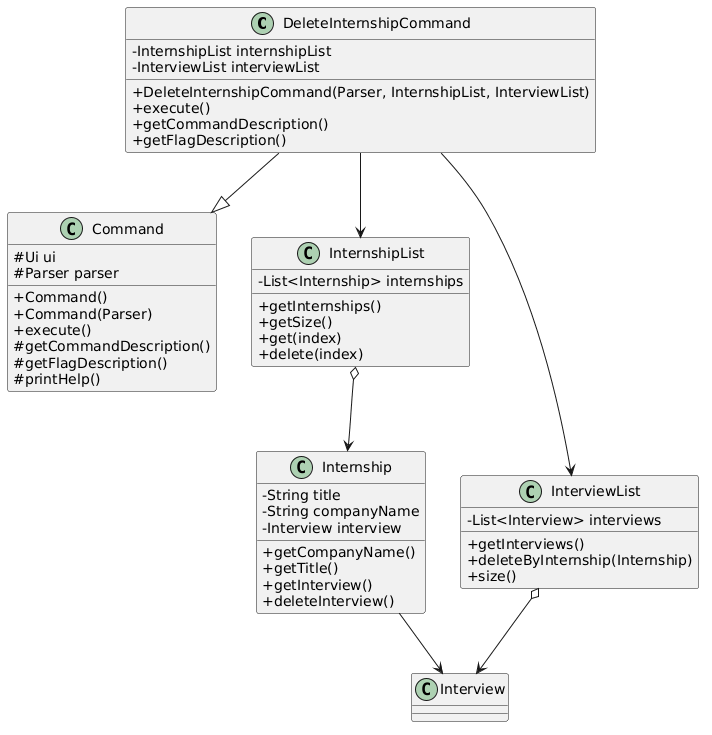

The diagram above was rendered by PlantUML. Its source (embedded in the PNG):
@startuml
skinparam classAttributeIconSize 0
skinparam shadowing false

class DeleteInternshipCommand {
    - InternshipList internshipList
    - InterviewList interviewList
    + DeleteInternshipCommand(Parser, InternshipList, InterviewList)
    + execute()
    + getCommandDescription()
    + getFlagDescription()
}

class Command {
    # Ui ui
    # Parser parser
    + Command()
    + Command(Parser)
    + execute()
    # getCommandDescription()
    # getFlagDescription()
    # printHelp()
}

class InternshipList {
    - List<Internship> internships
    + getInternships()
    + getSize()
    + get(index)
    + delete(index)
}

class InterviewList {
    - List<Interview> interviews
    + getInterviews()
    + deleteByInternship(Internship)
    + size()
}

class Internship {
    - String title
    - String companyName
    - Interview interview
    + getCompanyName()
    + getTitle()
    + getInterview()
    + deleteInterview()
}

DeleteInternshipCommand --|> Command
DeleteInternshipCommand --> InternshipList
DeleteInternshipCommand --> InterviewList
InternshipList o--> Internship
InterviewList o--> Interview
Internship --> Interview
@enduml